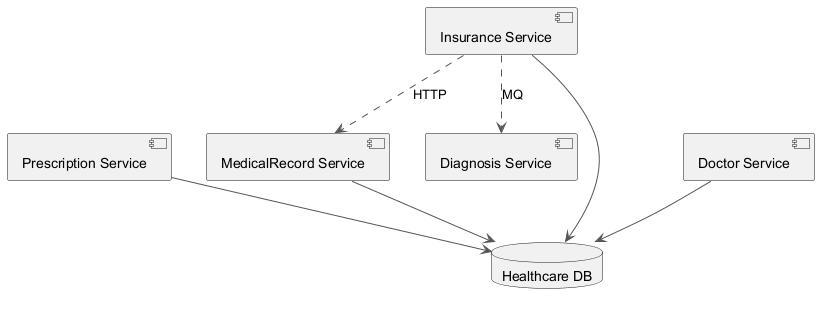

The diagram above was rendered by PlantUML. Its source (embedded in the PNG):
@startuml
skinparam backgroundColor #FFFFFF
skinparam classBackgroundColor #E8F4FA
skinparam classBorderColor #2C7DA0
skinparam ArrowColor #555555
component "MedicalRecord Service" as C_MedicalRecordService
component "Prescription Service" as C_PrescriptionService
component "Diagnosis Service" as C_DiagnosisService
component "Insurance Service" as C_InsuranceService
component "Doctor Service" as C_DoctorService
database "Healthcare DB" as DB_healthcare
C_MedicalRecordService --> DB_healthcare
C_PrescriptionService --> DB_healthcare
C_InsuranceService --> DB_healthcare
C_DoctorService --> DB_healthcare
C_InsuranceService ..> C_MedicalRecordService : HTTP
C_InsuranceService ..> C_DiagnosisService : MQ
@enduml